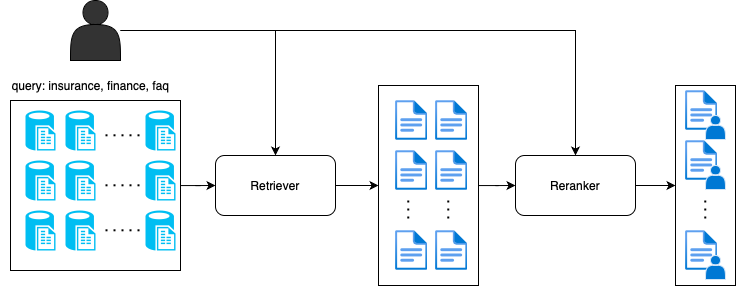

The diagram above was exported from draw.io. Its source (the exported page's mxGraphModel, read from the mxfile embedded in the PNG):
<mxGraphModel dx="1088" dy="900" grid="1" gridSize="10" guides="1" tooltips="1" connect="1" arrows="1" fold="1" page="1" pageScale="1" pageWidth="827" pageHeight="1169" math="0" shadow="0">
  <root>
    <mxCell id="0" />
    <mxCell id="1" parent="0" />
    <mxCell id="2" value="" style="group" vertex="1" connectable="0" parent="1">
      <mxGeometry x="35" y="300" width="735" height="285" as="geometry" />
    </mxCell>
    <mxCell id="3" style="edgeStyle=orthogonalEdgeStyle;rounded=0;orthogonalLoop=1;jettySize=auto;html=1;entryX=0;entryY=0.5;entryDx=0;entryDy=0;" edge="1" parent="2" source="4" target="9">
      <mxGeometry relative="1" as="geometry" />
    </mxCell>
    <mxCell id="4" value="" style="whiteSpace=wrap;html=1;aspect=fixed;" vertex="1" parent="2">
      <mxGeometry x="10" y="100" width="170" height="170" as="geometry" />
    </mxCell>
    <mxCell id="5" style="edgeStyle=orthogonalEdgeStyle;rounded=0;orthogonalLoop=1;jettySize=auto;html=1;" edge="1" parent="2" source="7" target="9">
      <mxGeometry relative="1" as="geometry" />
    </mxCell>
    <mxCell id="6" style="edgeStyle=orthogonalEdgeStyle;rounded=0;orthogonalLoop=1;jettySize=auto;html=1;" edge="1" parent="2" source="7" target="13">
      <mxGeometry relative="1" as="geometry" />
    </mxCell>
    <mxCell id="7" value="" style="shape=actor;whiteSpace=wrap;html=1;fillColor=#333333;" vertex="1" parent="2">
      <mxGeometry x="70" width="50" height="60" as="geometry" />
    </mxCell>
    <mxCell id="8" style="edgeStyle=orthogonalEdgeStyle;rounded=0;orthogonalLoop=1;jettySize=auto;html=1;" edge="1" parent="2" source="9" target="11">
      <mxGeometry relative="1" as="geometry" />
    </mxCell>
    <mxCell id="9" value="Retriever" style="rounded=1;whiteSpace=wrap;html=1;" vertex="1" parent="2">
      <mxGeometry x="215" y="155" width="120" height="60" as="geometry" />
    </mxCell>
    <mxCell id="10" style="edgeStyle=orthogonalEdgeStyle;rounded=0;orthogonalLoop=1;jettySize=auto;html=1;entryX=0;entryY=0.5;entryDx=0;entryDy=0;" edge="1" parent="2" source="11" target="13">
      <mxGeometry relative="1" as="geometry" />
    </mxCell>
    <mxCell id="11" value="" style="rounded=0;whiteSpace=wrap;html=1;" vertex="1" parent="2">
      <mxGeometry x="378" y="85" width="100" height="200" as="geometry" />
    </mxCell>
    <mxCell id="12" value="" style="edgeStyle=orthogonalEdgeStyle;rounded=0;orthogonalLoop=1;jettySize=auto;html=1;" edge="1" parent="2" source="13" target="14">
      <mxGeometry relative="1" as="geometry" />
    </mxCell>
    <mxCell id="13" value="Reranker" style="rounded=1;whiteSpace=wrap;html=1;" vertex="1" parent="2">
      <mxGeometry x="515" y="155" width="120" height="60" as="geometry" />
    </mxCell>
    <mxCell id="14" value="" style="rounded=0;whiteSpace=wrap;html=1;" vertex="1" parent="2">
      <mxGeometry x="675" y="85" width="60" height="200" as="geometry" />
    </mxCell>
    <mxCell id="15" value="" style="image;aspect=fixed;html=1;points=[];align=center;fontSize=12;image=img/lib/azure2/general/File.svg;" vertex="1" parent="2">
      <mxGeometry x="395" y="230" width="32.46" height="40" as="geometry" />
    </mxCell>
    <mxCell id="16" value="" style="image;aspect=fixed;html=1;points=[];align=center;fontSize=12;image=img/lib/azure2/general/File.svg;" vertex="1" parent="2">
      <mxGeometry x="395" y="100" width="32.46" height="40" as="geometry" />
    </mxCell>
    <mxCell id="17" value="" style="image;aspect=fixed;html=1;points=[];align=center;fontSize=12;image=img/lib/azure2/general/File.svg;" vertex="1" parent="2">
      <mxGeometry x="395" y="150" width="32.46" height="40" as="geometry" />
    </mxCell>
    <mxCell id="18" value="" style="endArrow=none;dashed=1;html=1;dashPattern=1 3;strokeWidth=2;rounded=0;" edge="1" parent="2">
      <mxGeometry width="50" height="50" relative="1" as="geometry">
        <mxPoint x="105" y="134.8" as="sourcePoint" />
        <mxPoint x="145" y="134.8" as="targetPoint" />
        <Array as="points">
          <mxPoint x="125" y="134.8" />
        </Array>
      </mxGeometry>
    </mxCell>
    <mxCell id="19" value="" style="endArrow=none;dashed=1;html=1;dashPattern=1 3;strokeWidth=2;rounded=0;" edge="1" parent="2">
      <mxGeometry width="50" height="50" relative="1" as="geometry">
        <mxPoint x="105" y="184.8" as="sourcePoint" />
        <mxPoint x="145" y="184.8" as="targetPoint" />
        <Array as="points">
          <mxPoint x="125" y="184.8" />
        </Array>
      </mxGeometry>
    </mxCell>
    <mxCell id="20" value="" style="endArrow=none;dashed=1;html=1;dashPattern=1 3;strokeWidth=2;rounded=0;" edge="1" parent="2">
      <mxGeometry width="50" height="50" relative="1" as="geometry">
        <mxPoint x="105" y="229.79999999999995" as="sourcePoint" />
        <mxPoint x="145" y="229.79999999999995" as="targetPoint" />
        <Array as="points">
          <mxPoint x="125" y="229.79999999999995" />
        </Array>
      </mxGeometry>
    </mxCell>
    <mxCell id="21" value="" style="verticalLabelPosition=bottom;html=1;verticalAlign=top;align=center;strokeColor=none;fillColor=#00BEF2;shape=mxgraph.azure.sql_reporting;" vertex="1" parent="2">
      <mxGeometry x="25" y="110" width="30" height="40" as="geometry" />
    </mxCell>
    <mxCell id="22" value="" style="image;aspect=fixed;html=1;points=[];align=center;fontSize=12;image=img/lib/azure2/general/File.svg;" vertex="1" parent="2">
      <mxGeometry x="435" y="230" width="32.46" height="40" as="geometry" />
    </mxCell>
    <mxCell id="23" value="" style="image;aspect=fixed;html=1;points=[];align=center;fontSize=12;image=img/lib/azure2/general/File.svg;" vertex="1" parent="2">
      <mxGeometry x="435" y="100" width="32.46" height="40" as="geometry" />
    </mxCell>
    <mxCell id="24" value="" style="image;aspect=fixed;html=1;points=[];align=center;fontSize=12;image=img/lib/azure2/general/File.svg;" vertex="1" parent="2">
      <mxGeometry x="435" y="150" width="32.46" height="40" as="geometry" />
    </mxCell>
    <mxCell id="25" value="" style="verticalLabelPosition=bottom;html=1;verticalAlign=top;align=center;strokeColor=none;fillColor=#00BEF2;shape=mxgraph.azure.sql_reporting;" vertex="1" parent="2">
      <mxGeometry x="25" y="210" width="30" height="40" as="geometry" />
    </mxCell>
    <mxCell id="26" value="" style="verticalLabelPosition=bottom;html=1;verticalAlign=top;align=center;strokeColor=none;fillColor=#00BEF2;shape=mxgraph.azure.sql_reporting;" vertex="1" parent="2">
      <mxGeometry x="25" y="160" width="30" height="40" as="geometry" />
    </mxCell>
    <mxCell id="27" value="" style="verticalLabelPosition=bottom;html=1;verticalAlign=top;align=center;strokeColor=none;fillColor=#00BEF2;shape=mxgraph.azure.sql_reporting;" vertex="1" parent="2">
      <mxGeometry x="65" y="110" width="30" height="40" as="geometry" />
    </mxCell>
    <mxCell id="28" value="" style="verticalLabelPosition=bottom;html=1;verticalAlign=top;align=center;strokeColor=none;fillColor=#00BEF2;shape=mxgraph.azure.sql_reporting;" vertex="1" parent="2">
      <mxGeometry x="65" y="160" width="30" height="40" as="geometry" />
    </mxCell>
    <mxCell id="29" value="" style="verticalLabelPosition=bottom;html=1;verticalAlign=top;align=center;strokeColor=none;fillColor=#00BEF2;shape=mxgraph.azure.sql_reporting;" vertex="1" parent="2">
      <mxGeometry x="65" y="210" width="30" height="40" as="geometry" />
    </mxCell>
    <mxCell id="30" value="" style="verticalLabelPosition=bottom;html=1;verticalAlign=top;align=center;strokeColor=none;fillColor=#00BEF2;shape=mxgraph.azure.sql_reporting;" vertex="1" parent="2">
      <mxGeometry x="145" y="110" width="30" height="40" as="geometry" />
    </mxCell>
    <mxCell id="31" value="" style="verticalLabelPosition=bottom;html=1;verticalAlign=top;align=center;strokeColor=none;fillColor=#00BEF2;shape=mxgraph.azure.sql_reporting;" vertex="1" parent="2">
      <mxGeometry x="145" y="160" width="30" height="40" as="geometry" />
    </mxCell>
    <mxCell id="32" value="" style="verticalLabelPosition=bottom;html=1;verticalAlign=top;align=center;strokeColor=none;fillColor=#00BEF2;shape=mxgraph.azure.sql_reporting;" vertex="1" parent="2">
      <mxGeometry x="145" y="210" width="30" height="40" as="geometry" />
    </mxCell>
    <mxCell id="33" value="" style="endArrow=none;dashed=1;html=1;dashPattern=1 3;strokeWidth=2;rounded=0;" edge="1" parent="2">
      <mxGeometry width="50" height="50" relative="1" as="geometry">
        <mxPoint x="407.76" y="200" as="sourcePoint" />
        <mxPoint x="407.76" y="220" as="targetPoint" />
        <Array as="points">
          <mxPoint x="407.76" y="200" />
        </Array>
      </mxGeometry>
    </mxCell>
    <mxCell id="34" value="" style="endArrow=none;dashed=1;html=1;dashPattern=1 3;strokeWidth=2;rounded=0;" edge="1" parent="2">
      <mxGeometry width="50" height="50" relative="1" as="geometry">
        <mxPoint x="447.76" y="200" as="sourcePoint" />
        <mxPoint x="447.76" y="220" as="targetPoint" />
        <Array as="points">
          <mxPoint x="447.76" y="200" />
        </Array>
      </mxGeometry>
    </mxCell>
    <mxCell id="35" value="" style="group" vertex="1" connectable="0" parent="2">
      <mxGeometry x="685" y="140" width="40" height="49" as="geometry" />
    </mxCell>
    <mxCell id="36" value="" style="image;aspect=fixed;html=1;points=[];align=center;fontSize=12;image=img/lib/azure2/general/File.svg;imageBackground=none;" vertex="1" parent="35">
      <mxGeometry width="32.46" height="40" as="geometry" />
    </mxCell>
    <mxCell id="37" value="" style="shape=actor;whiteSpace=wrap;html=1;fillColor=light-dark(#0078d4, #c1c1c1);strokeColor=#D3E5F7;aspect=fixed;" vertex="1" parent="35">
      <mxGeometry x="20" y="25" width="20" height="24" as="geometry" />
    </mxCell>
    <mxCell id="38" value="" style="group" vertex="1" connectable="0" parent="2">
      <mxGeometry x="685" y="90" width="40" height="49" as="geometry" />
    </mxCell>
    <mxCell id="39" value="" style="image;aspect=fixed;html=1;points=[];align=center;fontSize=12;image=img/lib/azure2/general/File.svg;imageBackground=none;" vertex="1" parent="38">
      <mxGeometry width="32.46" height="40" as="geometry" />
    </mxCell>
    <mxCell id="40" value="" style="shape=actor;whiteSpace=wrap;html=1;fillColor=light-dark(#0078d4, #c1c1c1);strokeColor=#D3E5F7;aspect=fixed;" vertex="1" parent="38">
      <mxGeometry x="20" y="25" width="20" height="24" as="geometry" />
    </mxCell>
    <mxCell id="41" value="" style="group" vertex="1" connectable="0" parent="2">
      <mxGeometry x="685" y="230" width="40" height="49" as="geometry" />
    </mxCell>
    <mxCell id="42" value="" style="image;aspect=fixed;html=1;points=[];align=center;fontSize=12;image=img/lib/azure2/general/File.svg;imageBackground=none;" vertex="1" parent="41">
      <mxGeometry width="32.46" height="40" as="geometry" />
    </mxCell>
    <mxCell id="43" value="" style="shape=actor;whiteSpace=wrap;html=1;fillColor=light-dark(#0078d4, #c1c1c1);strokeColor=#D3E5F7;aspect=fixed;" vertex="1" parent="41">
      <mxGeometry x="20" y="25" width="20" height="24" as="geometry" />
    </mxCell>
    <mxCell id="44" value="" style="endArrow=none;dashed=1;html=1;dashPattern=1 3;strokeWidth=2;rounded=0;" edge="1" parent="2">
      <mxGeometry width="50" height="50" relative="1" as="geometry">
        <mxPoint x="704.76" y="200" as="sourcePoint" />
        <mxPoint x="704.76" y="220" as="targetPoint" />
        <Array as="points">
          <mxPoint x="704.76" y="200" />
        </Array>
      </mxGeometry>
    </mxCell>
    <mxCell id="45" value="query: insurance, finance, faq" style="text;html=1;align=center;verticalAlign=middle;resizable=0;points=[];autosize=1;strokeColor=none;fillColor=none;" vertex="1" parent="2">
      <mxGeometry y="70" width="180" height="30" as="geometry" />
    </mxCell>
  </root>
</mxGraphModel>